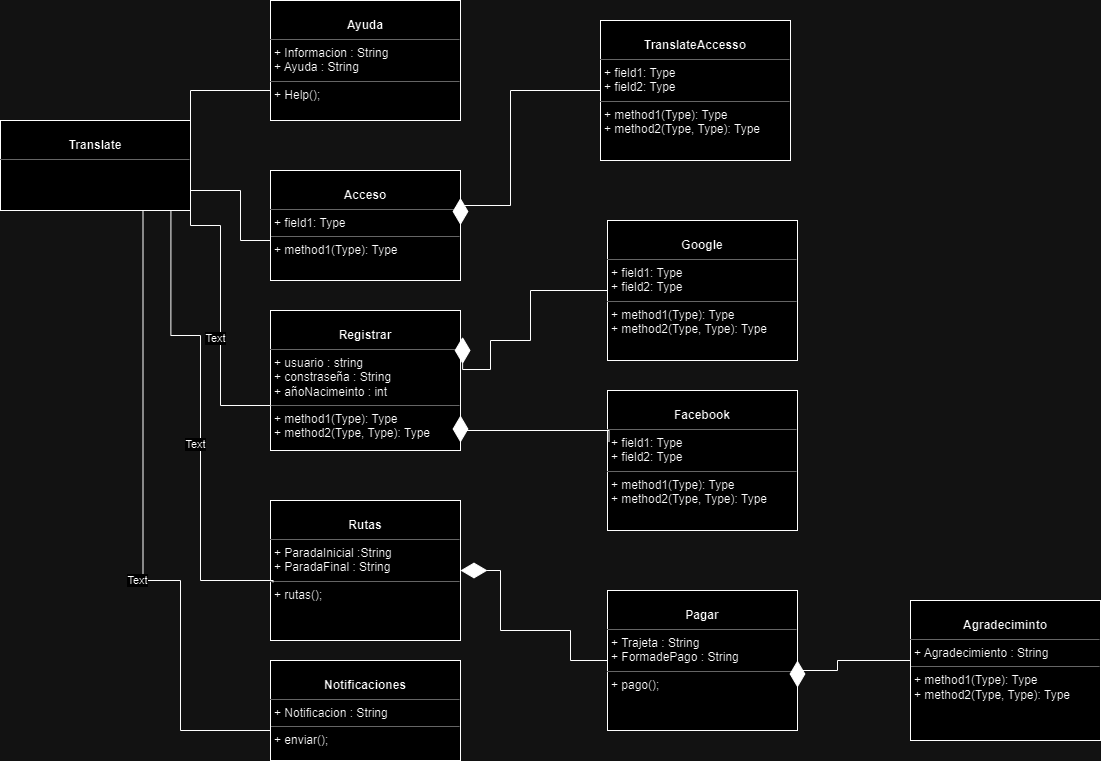

The diagram above was exported from draw.io. Its source (the exported page's mxGraphModel, read from the mxfile embedded in the PNG):
<mxGraphModel dx="1313" dy="874" grid="1" gridSize="10" guides="1" tooltips="1" connect="1" arrows="1" fold="1" page="1" pageScale="1" pageWidth="827" pageHeight="1169" math="0" shadow="0">
  <root>
    <mxCell id="0" />
    <mxCell id="1" parent="0" />
    <mxCell id="WX1FCcPIPYwUSMMtcghR-1" value="&lt;p style=&quot;margin:0px;margin-top:4px;text-align:center;&quot;&gt;&lt;br&gt;&lt;b&gt;Translate&lt;/b&gt;&lt;/p&gt;&lt;hr size=&quot;1&quot;&gt;&lt;p style=&quot;margin:0px;margin-left:4px;&quot;&gt;&lt;br&gt;&lt;/p&gt;&lt;p style=&quot;margin:0px;margin-left:4px;&quot;&gt;&lt;br&gt;&lt;/p&gt;" style="verticalAlign=top;align=left;overflow=fill;fontSize=12;fontFamily=Helvetica;html=1;whiteSpace=wrap;" parent="1" vertex="1">
      <mxGeometry x="30" y="230" width="190" height="90" as="geometry" />
    </mxCell>
    <mxCell id="WX1FCcPIPYwUSMMtcghR-2" value="&lt;p style=&quot;margin:0px;margin-top:4px;text-align:center;&quot;&gt;&lt;br&gt;&lt;b&gt;Ayuda&lt;/b&gt;&lt;/p&gt;&lt;hr size=&quot;1&quot;&gt;&lt;p style=&quot;margin:0px;margin-left:4px;&quot;&gt;+ Informacion : String&lt;br&gt;+ Ayuda : String&lt;/p&gt;&lt;hr size=&quot;1&quot;&gt;&lt;p style=&quot;margin:0px;margin-left:4px;&quot;&gt;+ Help();&lt;br&gt;&lt;br&gt;&lt;/p&gt;" style="verticalAlign=top;align=left;overflow=fill;fontSize=12;fontFamily=Helvetica;html=1;whiteSpace=wrap;" parent="1" vertex="1">
      <mxGeometry x="300" y="110" width="190" height="120" as="geometry" />
    </mxCell>
    <mxCell id="WX1FCcPIPYwUSMMtcghR-3" value="&lt;p style=&quot;margin:0px;margin-top:4px;text-align:center;&quot;&gt;&lt;br&gt;&lt;b&gt;Acceso&lt;/b&gt;&lt;/p&gt;&lt;hr size=&quot;1&quot;&gt;&lt;p style=&quot;margin:0px;margin-left:4px;&quot;&gt;+ field1: Type&lt;br&gt;&lt;/p&gt;&lt;hr size=&quot;1&quot;&gt;&lt;p style=&quot;margin:0px;margin-left:4px;&quot;&gt;+ method1(Type): Type&lt;br&gt;&lt;br&gt;&lt;/p&gt;" style="verticalAlign=top;align=left;overflow=fill;fontSize=12;fontFamily=Helvetica;html=1;whiteSpace=wrap;" parent="1" vertex="1">
      <mxGeometry x="300" y="280" width="190" height="110" as="geometry" />
    </mxCell>
    <mxCell id="WX1FCcPIPYwUSMMtcghR-4" value="&lt;p style=&quot;margin:0px;margin-top:4px;text-align:center;&quot;&gt;&lt;br&gt;&lt;b&gt;Registrar&lt;/b&gt;&lt;/p&gt;&lt;hr size=&quot;1&quot;&gt;&lt;p style=&quot;margin:0px;margin-left:4px;&quot;&gt;+ usuario : string&lt;br&gt;+ constraseña : String&lt;/p&gt;&lt;p style=&quot;margin:0px;margin-left:4px;&quot;&gt;+ añoNacimeinto : int&lt;/p&gt;&lt;hr size=&quot;1&quot;&gt;&lt;p style=&quot;margin:0px;margin-left:4px;&quot;&gt;+ method1(Type): Type&lt;br&gt;+ method2(Type, Type): Type&lt;/p&gt;" style="verticalAlign=top;align=left;overflow=fill;fontSize=12;fontFamily=Helvetica;html=1;whiteSpace=wrap;" parent="1" vertex="1">
      <mxGeometry x="300" y="420" width="190" height="140" as="geometry" />
    </mxCell>
    <mxCell id="WX1FCcPIPYwUSMMtcghR-5" value="&lt;p style=&quot;margin:0px;margin-top:4px;text-align:center;&quot;&gt;&lt;br&gt;&lt;b&gt;Rutas&lt;/b&gt;&lt;/p&gt;&lt;hr size=&quot;1&quot;&gt;&lt;p style=&quot;margin:0px;margin-left:4px;&quot;&gt;+ ParadaInicial :String&lt;br&gt;+ ParadaFinal : String&lt;/p&gt;&lt;hr size=&quot;1&quot;&gt;&lt;p style=&quot;margin:0px;margin-left:4px;&quot;&gt;+ rutas();&lt;/p&gt;" style="verticalAlign=top;align=left;overflow=fill;fontSize=12;fontFamily=Helvetica;html=1;whiteSpace=wrap;" parent="1" vertex="1">
      <mxGeometry x="300" y="610" width="190" height="140" as="geometry" />
    </mxCell>
    <mxCell id="WX1FCcPIPYwUSMMtcghR-6" value="&lt;p style=&quot;margin:0px;margin-top:4px;text-align:center;&quot;&gt;&lt;br&gt;&lt;b&gt;Notificaciones&lt;/b&gt;&lt;/p&gt;&lt;hr size=&quot;1&quot;&gt;&lt;p style=&quot;margin:0px;margin-left:4px;&quot;&gt;+ Notificacion : String&lt;/p&gt;&lt;hr size=&quot;1&quot;&gt;&lt;p style=&quot;margin:0px;margin-left:4px;&quot;&gt;+ enviar();&lt;br&gt;&lt;/p&gt;" style="verticalAlign=top;align=left;overflow=fill;fontSize=12;fontFamily=Helvetica;html=1;whiteSpace=wrap;" parent="1" vertex="1">
      <mxGeometry x="300" y="770" width="190" height="100" as="geometry" />
    </mxCell>
    <mxCell id="WX1FCcPIPYwUSMMtcghR-7" value="&lt;p style=&quot;margin:0px;margin-top:4px;text-align:center;&quot;&gt;&lt;br&gt;&lt;b&gt;TranslateAccesso&lt;/b&gt;&lt;/p&gt;&lt;hr size=&quot;1&quot;&gt;&lt;p style=&quot;margin:0px;margin-left:4px;&quot;&gt;+ field1: Type&lt;br&gt;+ field2: Type&lt;/p&gt;&lt;hr size=&quot;1&quot;&gt;&lt;p style=&quot;margin:0px;margin-left:4px;&quot;&gt;+ method1(Type): Type&lt;br&gt;+ method2(Type, Type): Type&lt;/p&gt;" style="verticalAlign=top;align=left;overflow=fill;fontSize=12;fontFamily=Helvetica;html=1;whiteSpace=wrap;" parent="1" vertex="1">
      <mxGeometry x="630" y="130" width="190" height="140" as="geometry" />
    </mxCell>
    <mxCell id="WX1FCcPIPYwUSMMtcghR-8" value="&lt;p style=&quot;margin:0px;margin-top:4px;text-align:center;&quot;&gt;&lt;br&gt;&lt;b&gt;Google&lt;/b&gt;&lt;/p&gt;&lt;hr size=&quot;1&quot;&gt;&lt;p style=&quot;margin:0px;margin-left:4px;&quot;&gt;+ field1: Type&lt;br&gt;+ field2: Type&lt;/p&gt;&lt;hr size=&quot;1&quot;&gt;&lt;p style=&quot;margin:0px;margin-left:4px;&quot;&gt;+ method1(Type): Type&lt;br&gt;+ method2(Type, Type): Type&lt;/p&gt;" style="verticalAlign=top;align=left;overflow=fill;fontSize=12;fontFamily=Helvetica;html=1;whiteSpace=wrap;" parent="1" vertex="1">
      <mxGeometry x="637" y="330" width="190" height="140" as="geometry" />
    </mxCell>
    <mxCell id="WX1FCcPIPYwUSMMtcghR-9" value="&lt;p style=&quot;margin:0px;margin-top:4px;text-align:center;&quot;&gt;&lt;br&gt;&lt;b&gt;Facebook&lt;/b&gt;&lt;/p&gt;&lt;hr size=&quot;1&quot;&gt;&lt;p style=&quot;margin:0px;margin-left:4px;&quot;&gt;+ field1: Type&lt;br&gt;+ field2: Type&lt;/p&gt;&lt;hr size=&quot;1&quot;&gt;&lt;p style=&quot;margin:0px;margin-left:4px;&quot;&gt;+ method1(Type): Type&lt;br&gt;+ method2(Type, Type): Type&lt;/p&gt;" style="verticalAlign=top;align=left;overflow=fill;fontSize=12;fontFamily=Helvetica;html=1;whiteSpace=wrap;" parent="1" vertex="1">
      <mxGeometry x="637" y="500" width="190" height="140" as="geometry" />
    </mxCell>
    <mxCell id="WX1FCcPIPYwUSMMtcghR-11" value="&lt;p style=&quot;margin:0px;margin-top:4px;text-align:center;&quot;&gt;&lt;br&gt;&lt;b&gt;Pagar&lt;/b&gt;&lt;/p&gt;&lt;hr size=&quot;1&quot;&gt;&lt;p style=&quot;margin:0px;margin-left:4px;&quot;&gt;+ Trajeta : String&lt;br&gt;+ FormadePago : String&lt;/p&gt;&lt;hr size=&quot;1&quot;&gt;&lt;p style=&quot;margin:0px;margin-left:4px;&quot;&gt;+ pago();&lt;br&gt;&lt;/p&gt;" style="verticalAlign=top;align=left;overflow=fill;fontSize=12;fontFamily=Helvetica;html=1;whiteSpace=wrap;" parent="1" vertex="1">
      <mxGeometry x="637" y="700" width="190" height="140" as="geometry" />
    </mxCell>
    <mxCell id="WX1FCcPIPYwUSMMtcghR-18" value="&lt;p style=&quot;margin:0px;margin-top:4px;text-align:center;&quot;&gt;&lt;br&gt;&lt;b&gt;Agradeciminto&lt;/b&gt;&lt;/p&gt;&lt;hr size=&quot;1&quot;&gt;&lt;p style=&quot;margin:0px;margin-left:4px;&quot;&gt;+ Agradecimiento : String&lt;br&gt;&lt;/p&gt;&lt;hr size=&quot;1&quot;&gt;&lt;p style=&quot;margin:0px;margin-left:4px;&quot;&gt;+ method1(Type): Type&lt;br&gt;+ method2(Type, Type): Type&lt;/p&gt;" style="verticalAlign=top;align=left;overflow=fill;fontSize=12;fontFamily=Helvetica;html=1;whiteSpace=wrap;" parent="1" vertex="1">
      <mxGeometry x="940" y="710" width="190" height="140" as="geometry" />
    </mxCell>
    <mxCell id="WX1FCcPIPYwUSMMtcghR-23" value="" style="endArrow=none;html=1;edgeStyle=orthogonalEdgeStyle;rounded=0;exitX=1;exitY=0;exitDx=0;exitDy=0;entryX=0;entryY=0.75;entryDx=0;entryDy=0;" parent="1" source="WX1FCcPIPYwUSMMtcghR-1" target="WX1FCcPIPYwUSMMtcghR-2" edge="1">
      <mxGeometry relative="1" as="geometry">
        <mxPoint x="210" y="299.23" as="sourcePoint" />
        <mxPoint x="370" y="299.23" as="targetPoint" />
      </mxGeometry>
    </mxCell>
    <mxCell id="WX1FCcPIPYwUSMMtcghR-26" value="" style="endArrow=none;html=1;edgeStyle=orthogonalEdgeStyle;rounded=0;exitX=1;exitY=0.5;exitDx=0;exitDy=0;entryX=0;entryY=0.5;entryDx=0;entryDy=0;" parent="1" source="WX1FCcPIPYwUSMMtcghR-1" target="WX1FCcPIPYwUSMMtcghR-3" edge="1">
      <mxGeometry relative="1" as="geometry">
        <mxPoint x="190" y="460" as="sourcePoint" />
        <mxPoint x="270" y="445" as="targetPoint" />
        <Array as="points">
          <mxPoint x="270" y="300" />
          <mxPoint x="270" y="350" />
        </Array>
      </mxGeometry>
    </mxCell>
    <mxCell id="WX1FCcPIPYwUSMMtcghR-27" value="" style="endArrow=none;html=1;edgeStyle=orthogonalEdgeStyle;rounded=0;exitX=1;exitY=0.75;exitDx=0;exitDy=0;entryX=0;entryY=0.5;entryDx=0;entryDy=0;" parent="1" source="WX1FCcPIPYwUSMMtcghR-1" target="WX1FCcPIPYwUSMMtcghR-4" edge="1">
      <mxGeometry relative="1" as="geometry">
        <mxPoint x="160" y="515" as="sourcePoint" />
        <mxPoint x="240" y="500" as="targetPoint" />
        <Array as="points">
          <mxPoint x="250" y="335" />
          <mxPoint x="250" y="515" />
        </Array>
      </mxGeometry>
    </mxCell>
    <mxCell id="WX1FCcPIPYwUSMMtcghR-28" value="Text" style="edgeLabel;html=1;align=center;verticalAlign=middle;resizable=0;points=[];" parent="WX1FCcPIPYwUSMMtcghR-27" vertex="1" connectable="0">
      <mxGeometry x="0.1059" y="-6" relative="1" as="geometry">
        <mxPoint y="1" as="offset" />
      </mxGeometry>
    </mxCell>
    <mxCell id="WX1FCcPIPYwUSMMtcghR-29" value="" style="endArrow=none;html=1;edgeStyle=orthogonalEdgeStyle;rounded=0;exitX=0.897;exitY=0.995;exitDx=0;exitDy=0;entryX=0.013;entryY=0.584;entryDx=0;entryDy=0;exitPerimeter=0;entryPerimeter=0;" parent="1" source="WX1FCcPIPYwUSMMtcghR-1" target="WX1FCcPIPYwUSMMtcghR-5" edge="1">
      <mxGeometry relative="1" as="geometry">
        <mxPoint x="190" y="445" as="sourcePoint" />
        <mxPoint x="270" y="625" as="targetPoint" />
        <Array as="points">
          <mxPoint x="200" y="445" />
          <mxPoint x="230" y="445" />
          <mxPoint x="230" y="690" />
          <mxPoint x="303" y="690" />
        </Array>
      </mxGeometry>
    </mxCell>
    <mxCell id="WX1FCcPIPYwUSMMtcghR-30" value="Text" style="edgeLabel;html=1;align=center;verticalAlign=middle;resizable=0;points=[];" parent="WX1FCcPIPYwUSMMtcghR-29" vertex="1" connectable="0">
      <mxGeometry x="0.1059" y="-6" relative="1" as="geometry">
        <mxPoint y="1" as="offset" />
      </mxGeometry>
    </mxCell>
    <mxCell id="WX1FCcPIPYwUSMMtcghR-31" value="" style="endArrow=none;html=1;edgeStyle=orthogonalEdgeStyle;rounded=0;exitX=0.75;exitY=1;exitDx=0;exitDy=0;entryX=0;entryY=0.5;entryDx=0;entryDy=0;" parent="1" source="WX1FCcPIPYwUSMMtcghR-1" target="WX1FCcPIPYwUSMMtcghR-6" edge="1">
      <mxGeometry relative="1" as="geometry">
        <mxPoint x="180" y="690" as="sourcePoint" />
        <mxPoint x="260" y="870" as="targetPoint" />
        <Array as="points">
          <mxPoint x="173" y="690" />
          <mxPoint x="210" y="690" />
          <mxPoint x="210" y="840" />
        </Array>
      </mxGeometry>
    </mxCell>
    <mxCell id="WX1FCcPIPYwUSMMtcghR-32" value="Text" style="edgeLabel;html=1;align=center;verticalAlign=middle;resizable=0;points=[];" parent="WX1FCcPIPYwUSMMtcghR-31" vertex="1" connectable="0">
      <mxGeometry x="0.1059" y="-6" relative="1" as="geometry">
        <mxPoint y="1" as="offset" />
      </mxGeometry>
    </mxCell>
    <mxCell id="WX1FCcPIPYwUSMMtcghR-33" value="" style="endArrow=diamondThin;endFill=1;endSize=24;html=1;rounded=0;edgeStyle=orthogonalEdgeStyle;entryX=1;entryY=0.25;entryDx=0;entryDy=0;exitX=0;exitY=0.5;exitDx=0;exitDy=0;" parent="1" source="WX1FCcPIPYwUSMMtcghR-7" target="WX1FCcPIPYwUSMMtcghR-3" edge="1">
      <mxGeometry width="160" relative="1" as="geometry">
        <mxPoint x="450" y="280" as="sourcePoint" />
        <mxPoint x="610" y="280" as="targetPoint" />
        <Array as="points">
          <mxPoint x="540" y="200" />
          <mxPoint x="540" y="315" />
        </Array>
      </mxGeometry>
    </mxCell>
    <mxCell id="WX1FCcPIPYwUSMMtcghR-35" value="" style="endArrow=diamondThin;endFill=1;endSize=24;html=1;rounded=0;edgeStyle=orthogonalEdgeStyle;exitX=0;exitY=0.5;exitDx=0;exitDy=0;entryX=1.011;entryY=0.189;entryDx=0;entryDy=0;entryPerimeter=0;" parent="1" source="WX1FCcPIPYwUSMMtcghR-8" target="WX1FCcPIPYwUSMMtcghR-4" edge="1">
      <mxGeometry width="160" relative="1" as="geometry">
        <mxPoint x="650" y="355" as="sourcePoint" />
        <mxPoint x="520" y="480" as="targetPoint" />
        <Array as="points">
          <mxPoint x="560" y="400" />
          <mxPoint x="560" y="450" />
          <mxPoint x="520" y="450" />
          <mxPoint x="520" y="479" />
          <mxPoint x="492" y="479" />
        </Array>
      </mxGeometry>
    </mxCell>
    <mxCell id="WX1FCcPIPYwUSMMtcghR-36" value="" style="endArrow=diamondThin;endFill=1;endSize=24;html=1;rounded=0;edgeStyle=orthogonalEdgeStyle;exitX=0.008;exitY=0.368;exitDx=0;exitDy=0;exitPerimeter=0;entryX=1;entryY=0.75;entryDx=0;entryDy=0;" parent="1" source="WX1FCcPIPYwUSMMtcghR-9" edge="1" target="WX1FCcPIPYwUSMMtcghR-4">
      <mxGeometry width="160" relative="1" as="geometry">
        <mxPoint x="637" y="560" as="sourcePoint" />
        <mxPoint x="500" y="560" as="targetPoint" />
        <Array as="points">
          <mxPoint x="639" y="540" />
          <mxPoint x="490" y="540" />
        </Array>
      </mxGeometry>
    </mxCell>
    <mxCell id="WX1FCcPIPYwUSMMtcghR-37" value="" style="endArrow=diamondThin;endFill=1;endSize=24;html=1;rounded=0;edgeStyle=orthogonalEdgeStyle;exitX=0;exitY=0.5;exitDx=0;exitDy=0;entryX=1;entryY=0.5;entryDx=0;entryDy=0;" parent="1" source="WX1FCcPIPYwUSMMtcghR-11" target="WX1FCcPIPYwUSMMtcghR-5" edge="1">
      <mxGeometry width="160" relative="1" as="geometry">
        <mxPoint x="649" y="710" as="sourcePoint" />
        <mxPoint x="510" y="718" as="targetPoint" />
        <Array as="points">
          <mxPoint x="600" y="770" />
          <mxPoint x="600" y="740" />
          <mxPoint x="530" y="740" />
          <mxPoint x="530" y="680" />
        </Array>
      </mxGeometry>
    </mxCell>
    <mxCell id="WX1FCcPIPYwUSMMtcghR-38" value="" style="endArrow=diamondThin;endFill=1;endSize=24;html=1;rounded=0;edgeStyle=orthogonalEdgeStyle;exitX=0;exitY=0.5;exitDx=0;exitDy=0;entryX=1;entryY=0.5;entryDx=0;entryDy=0;" parent="1" source="WX1FCcPIPYwUSMMtcghR-18" target="WX1FCcPIPYwUSMMtcghR-11" edge="1">
      <mxGeometry width="160" relative="1" as="geometry">
        <mxPoint x="974" y="1000" as="sourcePoint" />
        <mxPoint x="827" y="910" as="targetPoint" />
        <Array as="points">
          <mxPoint x="867" y="770" />
          <mxPoint x="867" y="780" />
          <mxPoint x="827" y="780" />
        </Array>
      </mxGeometry>
    </mxCell>
  </root>
</mxGraphModel>